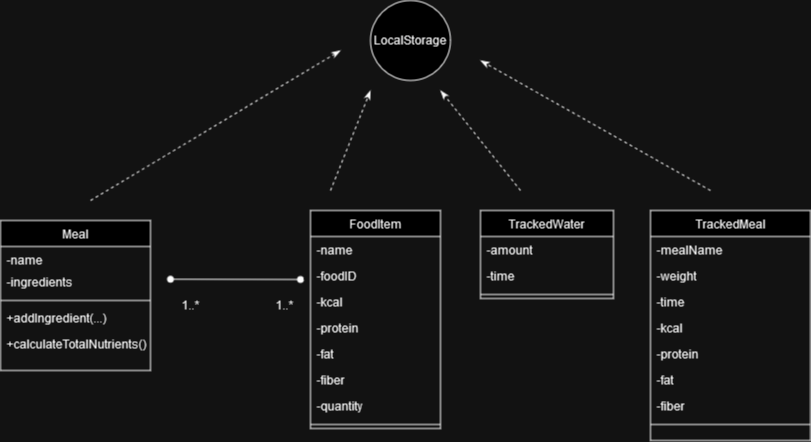

The diagram above was exported from draw.io. Its source (the exported page's mxGraphModel, read from the mxfile embedded in the PNG):
<mxGraphModel dx="993" dy="524" grid="1" gridSize="10" guides="1" tooltips="1" connect="1" arrows="1" fold="1" page="1" pageScale="1" pageWidth="827" pageHeight="1169" math="0" shadow="0">
  <root>
    <mxCell id="WIyWlLk6GJQsqaUBKTNV-0" />
    <mxCell id="WIyWlLk6GJQsqaUBKTNV-1" parent="WIyWlLk6GJQsqaUBKTNV-0" />
    <mxCell id="zkfFHV4jXpPFQw0GAbJ--17" value="FoodItem" style="swimlane;fontStyle=0;align=center;verticalAlign=top;childLayout=stackLayout;horizontal=1;startSize=26;horizontalStack=0;resizeParent=1;resizeLast=0;collapsible=1;marginBottom=0;rounded=0;shadow=0;strokeWidth=1;" parent="WIyWlLk6GJQsqaUBKTNV-1" vertex="1">
      <mxGeometry x="320" y="210" width="130" height="218" as="geometry">
        <mxRectangle x="550" y="140" width="160" height="26" as="alternateBounds" />
      </mxGeometry>
    </mxCell>
    <mxCell id="zkfFHV4jXpPFQw0GAbJ--18" value="-name" style="text;align=left;verticalAlign=top;spacingLeft=4;spacingRight=4;overflow=hidden;rotatable=0;points=[[0,0.5],[1,0.5]];portConstraint=eastwest;" parent="zkfFHV4jXpPFQw0GAbJ--17" vertex="1">
      <mxGeometry y="26" width="130" height="26" as="geometry" />
    </mxCell>
    <mxCell id="zkfFHV4jXpPFQw0GAbJ--19" value="-foodID" style="text;align=left;verticalAlign=top;spacingLeft=4;spacingRight=4;overflow=hidden;rotatable=0;points=[[0,0.5],[1,0.5]];portConstraint=eastwest;rounded=0;shadow=0;html=0;" parent="zkfFHV4jXpPFQw0GAbJ--17" vertex="1">
      <mxGeometry y="52" width="130" height="26" as="geometry" />
    </mxCell>
    <mxCell id="zkfFHV4jXpPFQw0GAbJ--20" value="-kcal" style="text;align=left;verticalAlign=top;spacingLeft=4;spacingRight=4;overflow=hidden;rotatable=0;points=[[0,0.5],[1,0.5]];portConstraint=eastwest;rounded=0;shadow=0;html=0;" parent="zkfFHV4jXpPFQw0GAbJ--17" vertex="1">
      <mxGeometry y="78" width="130" height="26" as="geometry" />
    </mxCell>
    <mxCell id="zkfFHV4jXpPFQw0GAbJ--21" value="-protein" style="text;align=left;verticalAlign=top;spacingLeft=4;spacingRight=4;overflow=hidden;rotatable=0;points=[[0,0.5],[1,0.5]];portConstraint=eastwest;rounded=0;shadow=0;html=0;" parent="zkfFHV4jXpPFQw0GAbJ--17" vertex="1">
      <mxGeometry y="104" width="130" height="26" as="geometry" />
    </mxCell>
    <mxCell id="akjJJ5-YmM4WO6uJE7e0-1" value="-fat" style="text;align=left;verticalAlign=top;spacingLeft=4;spacingRight=4;overflow=hidden;rotatable=0;points=[[0,0.5],[1,0.5]];portConstraint=eastwest;rounded=0;shadow=0;html=0;" parent="zkfFHV4jXpPFQw0GAbJ--17" vertex="1">
      <mxGeometry y="130" width="130" height="26" as="geometry" />
    </mxCell>
    <mxCell id="akjJJ5-YmM4WO6uJE7e0-2" value="-fiber" style="text;align=left;verticalAlign=top;spacingLeft=4;spacingRight=4;overflow=hidden;rotatable=0;points=[[0,0.5],[1,0.5]];portConstraint=eastwest;rounded=0;shadow=0;html=0;" parent="zkfFHV4jXpPFQw0GAbJ--17" vertex="1">
      <mxGeometry y="156" width="130" height="26" as="geometry" />
    </mxCell>
    <mxCell id="akjJJ5-YmM4WO6uJE7e0-3" value="-quantity" style="text;align=left;verticalAlign=top;spacingLeft=4;spacingRight=4;overflow=hidden;rotatable=0;points=[[0,0.5],[1,0.5]];portConstraint=eastwest;rounded=0;shadow=0;html=0;" parent="zkfFHV4jXpPFQw0GAbJ--17" vertex="1">
      <mxGeometry y="182" width="130" height="26" as="geometry" />
    </mxCell>
    <mxCell id="zkfFHV4jXpPFQw0GAbJ--22" value="&#10;&#10;" style="text;align=left;verticalAlign=top;spacingLeft=4;spacingRight=4;overflow=hidden;rotatable=0;points=[[0,0.5],[1,0.5]];portConstraint=eastwest;rounded=0;shadow=0;html=0;" parent="zkfFHV4jXpPFQw0GAbJ--17" vertex="1">
      <mxGeometry y="208" width="130" height="2" as="geometry" />
    </mxCell>
    <mxCell id="zkfFHV4jXpPFQw0GAbJ--23" value="" style="line;html=1;strokeWidth=1;align=left;verticalAlign=middle;spacingTop=-1;spacingLeft=3;spacingRight=3;rotatable=0;labelPosition=right;points=[];portConstraint=eastwest;" parent="zkfFHV4jXpPFQw0GAbJ--17" vertex="1">
      <mxGeometry y="210" width="130" height="8" as="geometry" />
    </mxCell>
    <mxCell id="akjJJ5-YmM4WO6uJE7e0-4" value="Meal" style="swimlane;fontStyle=0;align=center;verticalAlign=top;childLayout=stackLayout;horizontal=1;startSize=26;horizontalStack=0;resizeParent=1;resizeLast=0;collapsible=1;marginBottom=0;rounded=0;shadow=0;strokeWidth=1;" parent="WIyWlLk6GJQsqaUBKTNV-1" vertex="1">
      <mxGeometry x="10" y="220" width="150" height="150" as="geometry">
        <mxRectangle x="550" y="140" width="160" height="26" as="alternateBounds" />
      </mxGeometry>
    </mxCell>
    <mxCell id="akjJJ5-YmM4WO6uJE7e0-5" value="-name" style="text;align=left;verticalAlign=top;spacingLeft=4;spacingRight=4;overflow=hidden;rotatable=0;points=[[0,0.5],[1,0.5]];portConstraint=eastwest;" parent="akjJJ5-YmM4WO6uJE7e0-4" vertex="1">
      <mxGeometry y="26" width="150" height="22" as="geometry" />
    </mxCell>
    <mxCell id="akjJJ5-YmM4WO6uJE7e0-6" value="-ingredients" style="text;align=left;verticalAlign=top;spacingLeft=4;spacingRight=4;overflow=hidden;rotatable=0;points=[[0,0.5],[1,0.5]];portConstraint=eastwest;rounded=0;shadow=0;html=0;" parent="akjJJ5-YmM4WO6uJE7e0-4" vertex="1">
      <mxGeometry y="48" width="150" height="26" as="geometry" />
    </mxCell>
    <mxCell id="akjJJ5-YmM4WO6uJE7e0-12" value="&#10;&#10;" style="text;align=left;verticalAlign=top;spacingLeft=4;spacingRight=4;overflow=hidden;rotatable=0;points=[[0,0.5],[1,0.5]];portConstraint=eastwest;rounded=0;shadow=0;html=0;" parent="akjJJ5-YmM4WO6uJE7e0-4" vertex="1">
      <mxGeometry y="74" width="150" height="2" as="geometry" />
    </mxCell>
    <mxCell id="akjJJ5-YmM4WO6uJE7e0-13" value="" style="line;html=1;strokeWidth=1;align=left;verticalAlign=middle;spacingTop=-1;spacingLeft=3;spacingRight=3;rotatable=0;labelPosition=right;points=[];portConstraint=eastwest;" parent="akjJJ5-YmM4WO6uJE7e0-4" vertex="1">
      <mxGeometry y="76" width="150" height="8" as="geometry" />
    </mxCell>
    <mxCell id="akjJJ5-YmM4WO6uJE7e0-14" value="+addIngredient(...)" style="text;align=left;verticalAlign=top;spacingLeft=4;spacingRight=4;overflow=hidden;rotatable=0;points=[[0,0.5],[1,0.5]];portConstraint=eastwest;rounded=0;shadow=0;html=0;" parent="akjJJ5-YmM4WO6uJE7e0-4" vertex="1">
      <mxGeometry y="84" width="150" height="26" as="geometry" />
    </mxCell>
    <mxCell id="akjJJ5-YmM4WO6uJE7e0-15" value="+calculateTotalNutrients()" style="text;align=left;verticalAlign=top;spacingLeft=4;spacingRight=4;overflow=hidden;rotatable=0;points=[[0,0.5],[1,0.5]];portConstraint=eastwest;rounded=0;shadow=0;html=0;" parent="akjJJ5-YmM4WO6uJE7e0-4" vertex="1">
      <mxGeometry y="110" width="150" height="40" as="geometry" />
    </mxCell>
    <mxCell id="akjJJ5-YmM4WO6uJE7e0-28" value="TrackedWater" style="swimlane;fontStyle=0;align=center;verticalAlign=top;childLayout=stackLayout;horizontal=1;startSize=26;horizontalStack=0;resizeParent=1;resizeLast=0;collapsible=1;marginBottom=0;rounded=0;shadow=0;strokeWidth=1;" parent="WIyWlLk6GJQsqaUBKTNV-1" vertex="1">
      <mxGeometry x="490" y="210" width="133" height="88" as="geometry">
        <mxRectangle x="550" y="140" width="160" height="26" as="alternateBounds" />
      </mxGeometry>
    </mxCell>
    <mxCell id="akjJJ5-YmM4WO6uJE7e0-29" value="-amount" style="text;align=left;verticalAlign=top;spacingLeft=4;spacingRight=4;overflow=hidden;rotatable=0;points=[[0,0.5],[1,0.5]];portConstraint=eastwest;" parent="akjJJ5-YmM4WO6uJE7e0-28" vertex="1">
      <mxGeometry y="26" width="133" height="26" as="geometry" />
    </mxCell>
    <mxCell id="akjJJ5-YmM4WO6uJE7e0-31" value="-time" style="text;align=left;verticalAlign=top;spacingLeft=4;spacingRight=4;overflow=hidden;rotatable=0;points=[[0,0.5],[1,0.5]];portConstraint=eastwest;rounded=0;shadow=0;html=0;" parent="akjJJ5-YmM4WO6uJE7e0-28" vertex="1">
      <mxGeometry y="52" width="133" height="26" as="geometry" />
    </mxCell>
    <mxCell id="akjJJ5-YmM4WO6uJE7e0-35" value="&#10;&#10;" style="text;align=left;verticalAlign=top;spacingLeft=4;spacingRight=4;overflow=hidden;rotatable=0;points=[[0,0.5],[1,0.5]];portConstraint=eastwest;rounded=0;shadow=0;html=0;" parent="akjJJ5-YmM4WO6uJE7e0-28" vertex="1">
      <mxGeometry y="78" width="133" height="2" as="geometry" />
    </mxCell>
    <mxCell id="akjJJ5-YmM4WO6uJE7e0-36" value="" style="line;html=1;strokeWidth=1;align=left;verticalAlign=middle;spacingTop=-1;spacingLeft=3;spacingRight=3;rotatable=0;labelPosition=right;points=[];portConstraint=eastwest;" parent="akjJJ5-YmM4WO6uJE7e0-28" vertex="1">
      <mxGeometry y="80" width="133" height="8" as="geometry" />
    </mxCell>
    <mxCell id="akjJJ5-YmM4WO6uJE7e0-37" value="LocalStorage" style="ellipse;whiteSpace=wrap;html=1;aspect=fixed;" parent="WIyWlLk6GJQsqaUBKTNV-1" vertex="1">
      <mxGeometry x="380" width="80" height="80" as="geometry" />
    </mxCell>
    <mxCell id="akjJJ5-YmM4WO6uJE7e0-72" value="" style="endArrow=oval;startArrow=oval;html=1;rounded=0;startFill=1;endFill=1;" parent="WIyWlLk6GJQsqaUBKTNV-1" edge="1">
      <mxGeometry width="50" height="50" relative="1" as="geometry">
        <mxPoint x="180" y="278.75" as="sourcePoint" />
        <mxPoint x="310" y="279" as="targetPoint" />
      </mxGeometry>
    </mxCell>
    <mxCell id="akjJJ5-YmM4WO6uJE7e0-74" value="1..*" style="text;html=1;align=center;verticalAlign=middle;resizable=0;points=[];autosize=1;strokeColor=none;fillColor=none;" parent="WIyWlLk6GJQsqaUBKTNV-1" vertex="1">
      <mxGeometry x="180" y="290" width="40" height="30" as="geometry" />
    </mxCell>
    <mxCell id="akjJJ5-YmM4WO6uJE7e0-75" value="1..*" style="text;html=1;align=center;verticalAlign=middle;resizable=0;points=[];autosize=1;strokeColor=none;fillColor=none;" parent="WIyWlLk6GJQsqaUBKTNV-1" vertex="1">
      <mxGeometry x="274" y="290" width="40" height="30" as="geometry" />
    </mxCell>
    <mxCell id="akjJJ5-YmM4WO6uJE7e0-96" value="TrackedMeal" style="swimlane;fontStyle=0;align=center;verticalAlign=top;childLayout=stackLayout;horizontal=1;startSize=26;horizontalStack=0;resizeParent=1;resizeLast=0;collapsible=1;marginBottom=0;rounded=0;shadow=0;strokeWidth=1;" parent="WIyWlLk6GJQsqaUBKTNV-1" vertex="1">
      <mxGeometry x="660" y="210" width="160" height="230" as="geometry">
        <mxRectangle x="550" y="140" width="160" height="26" as="alternateBounds" />
      </mxGeometry>
    </mxCell>
    <mxCell id="akjJJ5-YmM4WO6uJE7e0-97" value="-mealName" style="text;align=left;verticalAlign=top;spacingLeft=4;spacingRight=4;overflow=hidden;rotatable=0;points=[[0,0.5],[1,0.5]];portConstraint=eastwest;" parent="akjJJ5-YmM4WO6uJE7e0-96" vertex="1">
      <mxGeometry y="26" width="160" height="26" as="geometry" />
    </mxCell>
    <mxCell id="akjJJ5-YmM4WO6uJE7e0-98" value="-weight" style="text;align=left;verticalAlign=top;spacingLeft=4;spacingRight=4;overflow=hidden;rotatable=0;points=[[0,0.5],[1,0.5]];portConstraint=eastwest;rounded=0;shadow=0;html=0;" parent="akjJJ5-YmM4WO6uJE7e0-96" vertex="1">
      <mxGeometry y="52" width="160" height="26" as="geometry" />
    </mxCell>
    <mxCell id="akjJJ5-YmM4WO6uJE7e0-99" value="-time" style="text;align=left;verticalAlign=top;spacingLeft=4;spacingRight=4;overflow=hidden;rotatable=0;points=[[0,0.5],[1,0.5]];portConstraint=eastwest;rounded=0;shadow=0;html=0;" parent="akjJJ5-YmM4WO6uJE7e0-96" vertex="1">
      <mxGeometry y="78" width="160" height="26" as="geometry" />
    </mxCell>
    <mxCell id="akjJJ5-YmM4WO6uJE7e0-100" value="-kcal" style="text;align=left;verticalAlign=top;spacingLeft=4;spacingRight=4;overflow=hidden;rotatable=0;points=[[0,0.5],[1,0.5]];portConstraint=eastwest;rounded=0;shadow=0;html=0;" parent="akjJJ5-YmM4WO6uJE7e0-96" vertex="1">
      <mxGeometry y="104" width="160" height="26" as="geometry" />
    </mxCell>
    <mxCell id="akjJJ5-YmM4WO6uJE7e0-101" value="-protein" style="text;align=left;verticalAlign=top;spacingLeft=4;spacingRight=4;overflow=hidden;rotatable=0;points=[[0,0.5],[1,0.5]];portConstraint=eastwest;rounded=0;shadow=0;html=0;" parent="akjJJ5-YmM4WO6uJE7e0-96" vertex="1">
      <mxGeometry y="130" width="160" height="26" as="geometry" />
    </mxCell>
    <mxCell id="akjJJ5-YmM4WO6uJE7e0-102" value="-fat" style="text;align=left;verticalAlign=top;spacingLeft=4;spacingRight=4;overflow=hidden;rotatable=0;points=[[0,0.5],[1,0.5]];portConstraint=eastwest;rounded=0;shadow=0;html=0;" parent="akjJJ5-YmM4WO6uJE7e0-96" vertex="1">
      <mxGeometry y="156" width="160" height="26" as="geometry" />
    </mxCell>
    <mxCell id="akjJJ5-YmM4WO6uJE7e0-103" value="-fiber" style="text;align=left;verticalAlign=top;spacingLeft=4;spacingRight=4;overflow=hidden;rotatable=0;points=[[0,0.5],[1,0.5]];portConstraint=eastwest;rounded=0;shadow=0;html=0;" parent="akjJJ5-YmM4WO6uJE7e0-96" vertex="1">
      <mxGeometry y="182" width="160" height="26" as="geometry" />
    </mxCell>
    <mxCell id="akjJJ5-YmM4WO6uJE7e0-104" value="&#10;&#10;" style="text;align=left;verticalAlign=top;spacingLeft=4;spacingRight=4;overflow=hidden;rotatable=0;points=[[0,0.5],[1,0.5]];portConstraint=eastwest;rounded=0;shadow=0;html=0;" parent="akjJJ5-YmM4WO6uJE7e0-96" vertex="1">
      <mxGeometry y="208" width="160" height="2" as="geometry" />
    </mxCell>
    <mxCell id="akjJJ5-YmM4WO6uJE7e0-105" value="" style="line;html=1;strokeWidth=1;align=left;verticalAlign=middle;spacingTop=-1;spacingLeft=3;spacingRight=3;rotatable=0;labelPosition=right;points=[];portConstraint=eastwest;" parent="akjJJ5-YmM4WO6uJE7e0-96" vertex="1">
      <mxGeometry y="210" width="160" height="8" as="geometry" />
    </mxCell>
    <mxCell id="1fSfU9msez6u8CbTT1e1-3" value="" style="endArrow=classicThin;html=1;rounded=0;endFill=1;dashed=1;" edge="1" parent="WIyWlLk6GJQsqaUBKTNV-1">
      <mxGeometry width="50" height="50" relative="1" as="geometry">
        <mxPoint x="100" y="200" as="sourcePoint" />
        <mxPoint x="350" y="50" as="targetPoint" />
      </mxGeometry>
    </mxCell>
    <mxCell id="1fSfU9msez6u8CbTT1e1-7" value="" style="endArrow=classicThin;html=1;rounded=0;endFill=1;dashed=1;" edge="1" parent="WIyWlLk6GJQsqaUBKTNV-1">
      <mxGeometry width="50" height="50" relative="1" as="geometry">
        <mxPoint x="720" y="190" as="sourcePoint" />
        <mxPoint x="490" y="60" as="targetPoint" />
      </mxGeometry>
    </mxCell>
    <mxCell id="1fSfU9msez6u8CbTT1e1-8" value="" style="endArrow=classicThin;html=1;rounded=0;endFill=1;dashed=1;" edge="1" parent="WIyWlLk6GJQsqaUBKTNV-1">
      <mxGeometry width="50" height="50" relative="1" as="geometry">
        <mxPoint x="340" y="190" as="sourcePoint" />
        <mxPoint x="380" y="90" as="targetPoint" />
      </mxGeometry>
    </mxCell>
    <mxCell id="1fSfU9msez6u8CbTT1e1-9" value="" style="endArrow=classicThin;html=1;rounded=0;endFill=1;dashed=1;" edge="1" parent="WIyWlLk6GJQsqaUBKTNV-1">
      <mxGeometry width="50" height="50" relative="1" as="geometry">
        <mxPoint x="530" y="190" as="sourcePoint" />
        <mxPoint x="450" y="90" as="targetPoint" />
      </mxGeometry>
    </mxCell>
  </root>
</mxGraphModel>